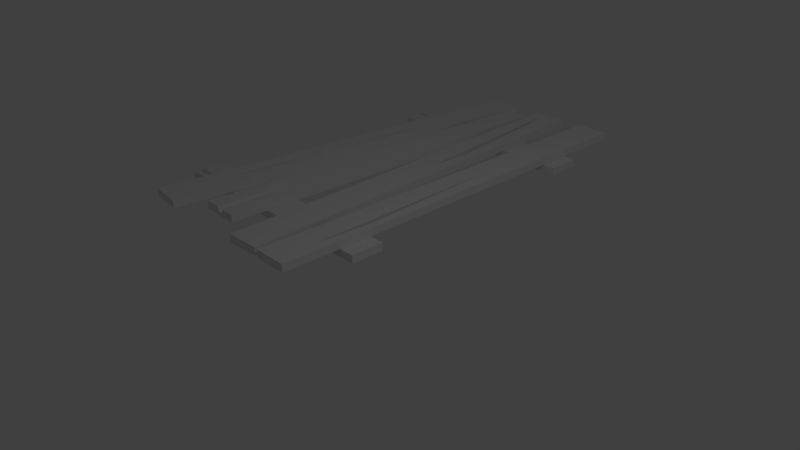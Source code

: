 # Source: mostek.blend  (saved by Blender 2.78.0; exported with 4.5.12 LTS)
import bpy
from mathutils import Matrix  # noqa: F401  (used for matrix-valued properties, if any)

bpy.ops.wm.read_factory_settings(use_empty=True)
scene = bpy.context.scene
scene.name = 'Scene'

# ---- collections
col_collection_1 = bpy.data.collections.new('Collection 1'); scene.collection.children.link(col_collection_1)

# ---- materials (node trees are filled in below, after node groups)
mat_material = bpy.data.materials.new('Material')
mat_material.alpha_threshold = 0.0
mat_material.use_transparent_shadow = False
mat_material.roughness = 0.5
mat_material.line_color = (0.0, 0.0, 0.0, 1.0)
mat_material_001 = bpy.data.materials.new('Material.001')
mat_material_001.alpha_threshold = 0.0
mat_material_001.use_transparent_shadow = False
mat_material_001.roughness = 0.5
mat_material_001.line_color = (0.0, 0.0, 0.0, 1.0)
mat_material_002 = bpy.data.materials.new('Material.002')
mat_material_002.alpha_threshold = 0.0
mat_material_002.use_transparent_shadow = False
mat_material_002.roughness = 0.5
mat_material_002.line_color = (0.0, 0.0, 0.0, 1.0)
mat_material_003 = bpy.data.materials.new('Material.003')
mat_material_003.alpha_threshold = 0.0
mat_material_003.use_transparent_shadow = False
mat_material_003.roughness = 0.5
mat_material_003.line_color = (0.0, 0.0, 0.0, 1.0)
mat_material_004 = bpy.data.materials.new('Material.004')
mat_material_004.alpha_threshold = 0.0
mat_material_004.use_transparent_shadow = False
mat_material_004.roughness = 0.5
mat_material_004.line_color = (0.0, 0.0, 0.0, 1.0)
mat_material_005 = bpy.data.materials.new('Material.005')
mat_material_005.alpha_threshold = 0.0
mat_material_005.use_transparent_shadow = False
mat_material_005.roughness = 0.5
mat_material_005.line_color = (0.0, 0.0, 0.0, 1.0)

# ---- material node trees

# ---- world
world_world = bpy.data.worlds.new('World'); scene.world = world_world
world_world.color = (0.05088, 0.05088, 0.05088)
world_world.use_sun_shadow = False
world_world.sun_shadow_jitter_overblur = 0.0
world_world.cycles.sampling_method = 'MANUAL'

# ---- cameras
cam_camera = bpy.data.cameras.new('Camera')
cam_camera.clip_end = 100.0
cam_camera.lens = 35.0
cam_camera.sensor_width = 32.0
cam_camera.sensor_height = 18.0
cam_camera.ortho_scale = 7.314
cam_camera.dof.focus_distance = 0.0
cam_camera.dof.aperture_fstop = 128.0

# ---- lights
light_lamp = bpy.data.lights.new('Lamp', 'POINT')
light_lamp.transmission_factor = 0.0
light_lamp.cutoff_distance = 30.0
light_lamp.energy = 100.0
light_lamp.shadow_buffer_clip_start = 1.001
light_lamp.shadow_soft_size = 0.1
light_lamp.shadow_maximum_resolution = 0.006
light_lamp.use_absolute_resolution = True

# ---- meshes
me_cube = bpy.data.meshes.new('Cube')
me_cube.from_pydata([(1.0, 1.0, -1.0), (1.0, -1.0, -1.0), (-1.0, -1.0, -1.0), (-1.0, 1.0, -1.0), (1.0, 1.0, 1.0), (1.0, -1.0, 1.0), (-1.0, -1.0, 1.0), (-1.0, 1.0, 1.0), (1.0, -0.3497, 1.0), (1.0, -0.7808, 1.0), (0.7144, -0.5566, 1.0), (1.0, -0.5652, -0.5433)], [], [(0, 1, 2, 3), (4, 7, 6, 5, 9, 10, 8), (1, 5, 6, 2), (2, 6, 7, 3), (4, 0, 3, 7), (0, 4, 8, 11), (1, 11, 9, 5), (1, 0, 11), (8, 10, 11), (10, 9, 11)])
me_cube.materials.append(mat_material)
me_cube.use_remesh_preserve_volume = False
me_cube.use_remesh_preserve_attributes = False
me_cube.use_mirror_vertex_groups = False
me_cube.update()
me_cube_001 = bpy.data.meshes.new('Cube.001')
me_cube_001.from_pydata([(1.0, 1.0, -1.0), (1.0, -1.0, -1.0), (-1.0, -1.0, -1.0), (-1.0, 1.0, -1.0), (1.0, 1.0, 1.0), (1.0, -1.0, 1.0), (-1.0, -1.0, 1.0), (-1.0, 1.0, 1.0), (1.0, 0.3611, 1.0), (1.0, 0.03, 1.0), (0.7174, 0.0332, 1.0), (1.0, 0.2675, -0.4833)], [], [(0, 1, 2, 3), (4, 7, 6, 5, 9, 10, 8), (0, 4, 8, 11, 9, 5, 1), (1, 5, 6, 2), (2, 6, 7, 3), (4, 0, 3, 7), (10, 11, 8), (10, 9, 11)])
me_cube_001.materials.append(mat_material_001)
me_cube_001.use_remesh_preserve_volume = False
me_cube_001.use_remesh_preserve_attributes = False
me_cube_001.use_mirror_vertex_groups = False
me_cube_001.update()
me_cube_002 = bpy.data.meshes.new('Cube.002')
me_cube_002.from_pydata([(1.0, 1.0, -1.0), (1.0, -1.0, -1.0), (-1.0, -1.0, -1.0), (-1.0, 1.0, -1.0), (1.0, 1.0, 1.0), (1.0, -1.0, 1.0), (-1.0, -1.0, 1.0), (-1.0, 1.0, 1.0), (0.4291, -0.009344, 1.0), (-0.1428, 0.4001, 1.0), (-0.7351, -0.06304, 1.0), (0.4291, -0.009344, 0.1318), (-0.1428, 0.4001, 0.1318), (-0.7351, -0.06304, 0.1318)], [], [(0, 1, 2, 3), (4, 7, 6, 10, 9, 8, 5), (0, 4, 5, 1), (1, 5, 6, 2), (2, 6, 7, 3), (4, 0, 3, 7), (5, 8, 10, 6), (10, 8, 11, 13), (13, 11, 12), (9, 10, 13, 12), (8, 9, 12, 11)])
me_cube_002.materials.append(mat_material_002)
me_cube_002.use_remesh_preserve_volume = False
me_cube_002.use_remesh_preserve_attributes = False
me_cube_002.use_mirror_vertex_groups = False
me_cube_002.update()
me_cube_003 = bpy.data.meshes.new('Cube.003')
me_cube_003.from_pydata([(0.9986, 0.3369, -1.0), (1.0, -0.8948, -1.0), (-1.001, -1.663, -1.0), (-1.001, 0.3369, -1.0), (0.9986, 0.3369, 1.0), (1.0, -0.8948, 1.0), (-1.001, -1.663, 1.0), (-1.001, 0.3369, 1.0), (-1.001, -0.7967, 1.0), (-1.001, -0.3482, 1.0), (-0.5963, -0.6489, 1.0), (-1.001, -0.5724, -1.008)], [], [(0, 1, 2, 3), (4, 7, 9, 10, 8, 6, 5), (0, 4, 5, 1), (1, 5, 6, 2), (4, 0, 3, 7), (2, 6, 8, 11), (3, 11, 9, 7), (10, 9, 11), (10, 11, 8)])
me_cube_003.materials.append(mat_material_003)
me_cube_003.use_remesh_preserve_volume = False
me_cube_003.use_remesh_preserve_attributes = False
me_cube_003.use_mirror_vertex_groups = False
me_cube_003.update()
me_cube_004 = bpy.data.meshes.new('Cube.004')
me_cube_004.from_pydata([(1.0, 1.0, -1.0), (1.0, -1.0, -1.0), (-1.0, -1.0, -1.0), (-1.0, 1.0, -1.0), (1.0, 1.0, 1.0), (1.0, -1.0, 1.0), (-1.0, -1.0, 1.0), (-1.0, 1.0, 1.0), (0.7832, -0.02987, 1.0), (0.264, 0.4738, 1.0), (0.0757, 0.1814, 1.0), (0.9503, -0.3299, 1.0), (0.7832, -0.02987, -0.4915), (0.264, 0.4738, -0.4916), (0.0757, 0.1814, -0.4916), (0.9503, -0.3299, -0.4916)], [], [(0, 1, 2, 3), (4, 7, 10, 9, 8, 11, 5), (0, 4, 5, 1), (1, 5, 6, 2), (2, 6, 7, 3), (4, 0, 3, 7), (14, 15, 12, 13), (5, 11, 10, 7, 6), (8, 9, 13, 12), (11, 8, 12, 15), (9, 10, 14, 13), (10, 11, 15, 14)])
me_cube_004.materials.append(mat_material_004)
me_cube_004.use_remesh_preserve_volume = False
me_cube_004.use_remesh_preserve_attributes = False
me_cube_004.use_mirror_vertex_groups = False
me_cube_004.update()
me_cube_005 = bpy.data.meshes.new('Cube.005')
me_cube_005.from_pydata([(1.0, 1.0, -1.0), (1.0, -1.0, -1.0), (-1.0, -1.0, -1.0), (-1.0, 1.0, -1.0), (1.0, 1.0, 1.0), (1.0, -1.0, 1.0), (-1.0, -1.0, 1.0), (-1.0, 1.0, 1.0), (0.184, 0.1384, 1.0), (-0.5439, 0.5995, 1.0), (-0.8113, 0.3951, 1.0), (0.184, 0.1384, -0.634), (-0.5439, 0.5995, -0.634), (-0.8113, 0.3951, -0.634)], [], [(0, 1, 2, 3), (4, 7, 10, 9, 8), (0, 4, 5, 1), (1, 5, 6, 2), (2, 6, 7, 3), (4, 0, 3, 7), (11, 12, 13), (10, 8, 11, 13), (10, 7, 6, 5, 4, 8), (9, 10, 13, 12), (8, 9, 12, 11)])
me_cube_005.materials.append(mat_material_005)
me_cube_005.use_remesh_preserve_volume = False
me_cube_005.use_remesh_preserve_attributes = False
me_cube_005.use_mirror_vertex_groups = False
me_cube_005.update()

# ---- objects
ob_cube = bpy.data.objects.new('Cube', me_cube)
ob_lamp = bpy.data.objects.new('Lamp', light_lamp)
ob_camera = bpy.data.objects.new('Camera', cam_camera)
ob_cube_001 = bpy.data.objects.new('Cube.001', me_cube_001)
ob_cube_002 = bpy.data.objects.new('Cube.002', me_cube_002)
ob_cube_003 = bpy.data.objects.new('Cube.003', me_cube_003)
ob_cube_004 = bpy.data.objects.new('Cube.004', me_cube_004)
ob_cube_005 = bpy.data.objects.new('Cube.005', me_cube_005)

# ---- transforms, parenting, visibility, modifiers, constraints
ob_cube.location = (-1.906, 0.0, 0.0)
ob_cube.scale = (-1.878, 0.2613, 0.06096)
ob_cube.lock_rotations_4d = False
ob_cube.empty_display_type = 'ARROWS'
ob_cube.lineart.crease_threshold = 0.0
ob_lamp.location = (4.076, 1.005, 5.904)
ob_lamp.rotation_euler = (0.6503, 0.05522, 1.866)
ob_lamp.lock_rotations_4d = False
ob_lamp.empty_display_type = 'ARROWS'
ob_lamp.color = (0.0, 0.0, 0.0, 0.0)
ob_lamp.lineart.crease_threshold = 0.0
ob_camera.location = (7.481, -6.508, 5.344)
ob_camera.rotation_euler = (1.109, 0.0, 0.8149)
ob_camera.lock_rotations_4d = False
ob_camera.empty_display_type = 'ARROWS'
ob_camera.color = (0.0, 0.0, 0.0, 0.0)
ob_camera.display_type = 'WIRE'
ob_camera.lineart.crease_threshold = 0.0
ob_cube_001.location = (-1.697, 4.136, 0.0)
ob_cube_001.scale = (-1.652, 0.2613, 0.06096)
ob_cube_001.lock_rotations_4d = False
ob_cube_001.empty_display_type = 'ARROWS'
ob_cube_001.lineart.crease_threshold = 0.0
ob_cube_002.location = (-2.722, 2.159, 0.1244)
ob_cube_002.rotation_euler = (0.0, -0.0, -1.675)
ob_cube_002.scale = (-3.334, 0.2613, 0.06096)
ob_cube_002.lock_rotations_4d = False
ob_cube_002.empty_display_type = 'ARROWS'
ob_cube_002.lineart.crease_threshold = 0.0
ob_cube_003.location = (-1.878, 2.159, 0.1244)
ob_cube_003.rotation_euler = (0.0, 0.0, -1.598)
ob_cube_003.scale = (-3.003, 0.3085, 0.06096)
ob_cube_003.lock_rotations_4d = False
ob_cube_003.empty_display_type = 'ARROWS'
ob_cube_003.lineart.crease_threshold = 0.0
ob_cube_004.location = (-1.255, 2.159, 0.1244)
ob_cube_004.rotation_euler = (0.0, 0.0, -1.531)
ob_cube_004.scale = (-3.334, 0.2613, 0.06096)
ob_cube_004.lock_rotations_4d = False
ob_cube_004.empty_display_type = 'ARROWS'
ob_cube_004.lineart.crease_threshold = 0.0
ob_cube_005.location = (-0.5094, 2.159, 0.1244)
ob_cube_005.rotation_euler = (0.0, -0.0, -1.577)
ob_cube_005.scale = (-3.334, 0.2613, 0.06096)
ob_cube_005.lock_rotations_4d = False
ob_cube_005.empty_display_type = 'ARROWS'
ob_cube_005.lineart.crease_threshold = 0.0

# ---- collection membership
col_collection_1.objects.link(ob_cube)
col_collection_1.objects.link(ob_lamp)
col_collection_1.objects.link(ob_camera)
col_collection_1.objects.link(ob_cube_001)
col_collection_1.objects.link(ob_cube_002)
col_collection_1.objects.link(ob_cube_003)
col_collection_1.objects.link(ob_cube_004)
col_collection_1.objects.link(ob_cube_005)

# ---- scene / render settings (as saved in the file)
scene.camera = ob_camera
scene.frame_start = 1; scene.frame_end = 250; scene.frame_set(1)
scene.render.engine = 'BLENDER_EEVEE_NEXT'
scene.render.resolution_percentage = 50
scene.render.dither_intensity = 0.0
scene.cycles.use_denoising = False
scene.cycles.samples = 128
scene.cycles.sampling_pattern = 'TABULATED_SOBOL'
scene.cycles.light_sampling_threshold = 0.0
scene.cycles.use_adaptive_sampling = False
scene.cycles.use_light_tree = False
scene.cycles.blur_glossy = 0.0
scene.cycles.sample_clamp_indirect = 0.0
scene.view_settings.view_transform = 'Standard'
bpy.context.view_layer.update()

